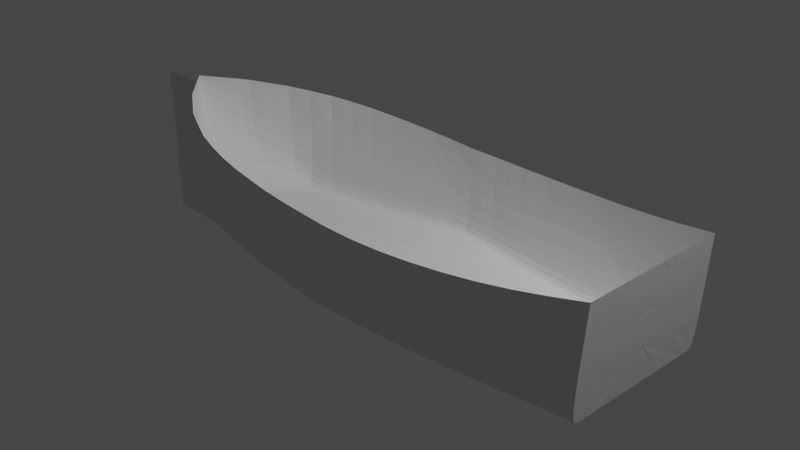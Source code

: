 # Source: smallBoat.blend  (saved by Blender 2.93.20; exported with 4.5.12 LTS)
import bpy
from mathutils import Matrix  # noqa: F401  (used for matrix-valued properties, if any)

bpy.ops.wm.read_factory_settings(use_empty=True)
scene = bpy.context.scene
scene.name = 'Scene'

# ---- collections
col_collection = bpy.data.collections.new('Collection'); scene.collection.children.link(col_collection)

# ---- world
world_world = bpy.data.worlds.new('World'); scene.world = world_world
world_world.use_nodes = True; world_world.node_tree.nodes.clear()
_N = world_world.node_tree.nodes; _L = world_world.node_tree.links
n0 = _N.new('ShaderNodeOutputWorld'); n0.name = 'World Output'; n0.location = (300, 300)
n1 = _N.new('ShaderNodeBackground'); n1.name = 'Background'; n1.location = (10, 300)
n1.inputs[0].default_value = (0.05088, 0.05088, 0.05088, 1.0)
_L.new(n1.outputs[0], n0.inputs[0])
n0.is_active_output = True
world_world.color = (0.05088, 0.05088, 0.05088)
world_world.use_sun_shadow = False
world_world.sun_shadow_jitter_overblur = 0.0

# ---- cameras
cam_camera = bpy.data.cameras.new('Camera')
cam_camera.clip_end = 100.0
cam_camera.ortho_scale = 7.314

# ---- lights
light_light = bpy.data.lights.new('Light', 'POINT')
light_light.transmission_factor = 0.0
light_light.energy = 1000.0
light_light.shadow_soft_size = 0.1
light_light.shadow_maximum_resolution = 0.006
light_light.use_absolute_resolution = True

# ---- meshes
me_nurbscurve_003 = bpy.data.meshes.new('NurbsCurve.003')
me_nurbscurve_003.from_pydata([(0.05145, 0.541, 2.959), (0.151, 0.541, 2.959), (0.2489, 0.541, 2.959), (0.3438, 0.541, 2.959), (0.4342, 0.541, 2.959), (0.5189, 0.541, 2.959), (0.5965, 0.541, 2.959), (0.6655, 0.541, 2.959), (0.7246, 0.541, 2.959), (0.7726, 0.5403, 2.959), (0.8098, 0.5314, 2.96), (0.8372, 0.5037, 2.962), (0.8558, 0.4465, 2.965), (0.8668, 0.3489, 2.971), (0.871, 0.2003, 2.981), (0.8696, -0.01024, 2.994), (0.8637, -0.2933, 3.013), (0.8542, -0.6598, 3.036), (0.06301, 0.579, -0.09366), (0.1958, 0.579, -0.09366), (0.3259, 0.579, -0.09366), (0.4517, 0.579, -0.09366), (0.5714, 0.579, -0.09366), (0.6832, 0.579, -0.09366), (0.7854, 0.5827, -0.09366), (0.8763, 0.5855, -0.09366), (0.954, 0.5872, -0.09366), (1.017, 0.5837, -0.09367), (1.066, 0.573, -0.09376), (1.096, 0.5508, -0.08677), (1.117, 0.5042, -0.08738), (1.135, 0.4248, -0.08841), (1.146, 0.2895, -0.08999), (1.151, 0.1182, -0.09223), (1.159, -0.1121, -0.09523), (1.159, -0.4102, -0.09912), (0.0, -0.2595, 3.01), (0.0, 0.1408, 2.985), (0.0, 0.541, 2.959), (0.0, 0.5458, 2.281), (0.0, 0.5506, 1.602), (0.0, 0.5554, 0.9239), (0.0, 0.5603, 0.2455), (0.0, 0.5666, -0.6551), (0.0, 0.5687, -0.9359), (0.0, 0.5726, -1.497), (0.0, 0.5768, -2.059), (0.0, 0.579, -2.561), (0.0, 0.5764, -2.672), (0.0, 0.5475, -2.778), (0.0, 0.4899, -2.873), (0.0, 0.4166, -2.956), (0.0, 0.3357, -3.032), (0.0, 0.2495, -3.101), (0.0, 0.1587, -3.165), (0.0, 0.06413, -3.223), (0.0, -0.03324, -3.275), (0.0, -0.1326, -3.324), (0.0, -0.2334, -3.37), (0.0, -0.3358, -3.413), (0.0, -0.4405, -3.449), (0.0, -0.549, -3.471), (0.0, -0.6598, -3.471), (0.0, -0.6575, -3.44), (0.0, -0.6498, -3.335), (0.0, -0.6329, -3.107), (0.0, -0.6056, -2.74), (0.0, -0.5708, -2.285), (0.0, -0.5319, -1.799), (0.0, -0.4924, -1.329), (0.0, -0.4566, -0.871), (0.0, -0.4289, -0.4071), (0.0, -0.4133, 0.0796), (0.0, -0.4107, 0.5819), (0.0, -0.4194, 1.075), (0.0, -0.4377, 1.534), (0.0, -0.4716, 1.969), (0.0, -0.5392, 2.446), (0.0, 0.579, -2.45), (0.3278, -0.6284, -3.118), (0.6642, -0.5854, -2.62), (0.8938, -0.5419, -2.094), (0.9755, -0.5202, -1.818), (1.039, -0.4987, -1.537), (1.116, -0.4594, -0.9679), (1.142, -0.4411, -0.6816), (1.172, -0.4055, 0.247), (1.168, -0.4049, 0.6005), (1.151, -0.4146, 0.9536), (1.122, -0.433, 1.305), (1.081, -0.4585, 1.656), (1.032, -0.492, 2.004), (0.976, -0.5374, 2.35), (0.9162, -0.5947, 2.694), (0.7593, -0.6598, 3.036), (0.6644, -0.6598, 3.036), (0.4746, -0.6598, 3.036), (0.2847, -0.6598, 3.036), (0.09491, -0.6598, 3.036), (0.0, -0.6598, 3.036), (0.0, 0.577, -0.09366), (0.1633, -0.6441, -3.294), (0.4674, -0.6115, -2.923), (0.2444, -0.6362, -3.205), (0.5333, -0.6028, -2.822), (0.08158, -0.6519, -3.382), (0.4037, -0.6203, -3.025), (0.5987, -0.5941, -2.721), (1.155, -0.4264, -0.3941), (0.7815, -0.5637, -2.358), (1.085, -0.4783, -1.254), (0.5695, -0.6598, 3.036), (0.3796, -0.6598, 3.036), (0.1898, -0.6598, 3.036), (0.0, -0.05937, 2.998), (0.0, 0.3409, 2.972), (0.0, -0.4596, 3.023), (0.859, -0.4765, 3.024), (0.0, 0.5434, 2.62), (0.0, 0.5482, 1.942), (0.0, 0.553, 1.263), (0.0, 0.5579, 0.5847), (0.0, 0.5707, -1.217), (0.0, 0.5746, -1.778), (0.0, 0.5782, -2.34), (0.0, 0.5647, -0.3744), (0.9168, -0.4022, 2.686), (0.9159, -0.2168, 2.678), (0.9093, 0.05033, 2.663), (0.9009, 0.2483, 2.652), (0.8892, 0.3874, 2.643), (0.8727, 0.478, 2.638), (0.85, 0.5305, 2.634), (0.8195, 0.5552, 2.632), (0.7797, 0.5625, 2.631), (0.7374, 0.5607, 2.631), (0.6772, 0.5592, 2.63), (0.607, 0.5576, 2.629), (0.5281, 0.5558, 2.628), (0.4419, 0.5538, 2.627), (0.3497, 0.5516, 2.625), (0.2531, 0.5494, 2.624), (0.1533, 0.5471, 2.622), (0.05186, 0.5447, 2.621), (0.9721, -0.3345, 2.345), (0.9659, -0.1458, 2.339), (0.9496, 0.1069, 2.326), (0.9335, 0.2933, 2.316), (0.9159, 0.4236, 2.309), (0.8948, 0.5077, 2.304), (0.8685, 0.5556, 2.301), (0.835, 0.5773, 2.298), (0.7925, 0.5829, 2.297), (0.7556, 0.5794, 2.297), (0.694, 0.5766, 2.296), (0.622, 0.5734, 2.294), (0.5411, 0.5699, 2.293), (0.4527, 0.5659, 2.291), (0.3583, 0.5618, 2.289), (0.2592, 0.5574, 2.286), (0.1568, 0.5529, 2.284), (0.05266, 0.5483, 2.282), (1.024, -0.277, 2.001), (1.014, -0.08348, 1.996), (0.9906, 0.1564, 1.985), (0.9692, 0.3327, 1.977), (0.9472, 0.455, 1.97), (0.9226, 0.5331, 1.966), (0.8932, 0.5767, 1.962), (0.8568, 0.5956, 1.96), (0.8114, 0.5996, 1.958), (0.7798, 0.5951, 1.959), (0.7162, 0.5913, 1.958), (0.6419, 0.5868, 1.956), (0.5584, 0.5818, 1.954), (0.4672, 0.5763, 1.952), (0.3696, 0.5705, 1.95), (0.2673, 0.5644, 1.947), (0.1615, 0.5581, 1.945), (0.05386, 0.5517, 1.943), (1.07, -0.2299, 1.654), (1.057, -0.03051, 1.651), (1.03, 0.1979, 1.642), (1.006, 0.3648, 1.634), (0.9813, 0.4798, 1.629), (0.9542, 0.5523, 1.625), (0.9223, 0.592, 1.622), (0.8832, 0.6083, 1.62), (0.8347, 0.6109, 1.618), (0.8082, 0.6061, 1.619), (0.7423, 0.6016, 1.618), (0.6653, 0.5963, 1.616), (0.5788, 0.5904, 1.614), (0.4842, 0.5839, 1.612), (0.383, 0.577, 1.61), (0.2768, 0.5697, 1.608), (0.1671, 0.5623, 1.606), (0.05535, 0.5547, 1.603), (1.108, -0.1903, 1.305), (1.093, 0.01551, 1.304), (1.066, 0.2328, 1.297), (1.041, 0.3906, 1.291), (1.015, 0.4984, 1.287), (0.9866, 0.5656, 1.283), (0.9527, 0.6014, 1.281), (0.9111, 0.6153, 1.279), (0.8595, 0.6167, 1.277), (0.8383, 0.6122, 1.278), (0.7699, 0.6074, 1.277), (0.6901, 0.6018, 1.276), (0.6003, 0.5954, 1.274), (0.5022, 0.5885, 1.272), (0.3972, 0.5811, 1.27), (0.287, 0.5734, 1.268), (0.173, 0.5654, 1.266), (0.05695, 0.5573, 1.264), (1.138, -0.1577, 0.9546), (1.123, 0.05455, 0.9541), (1.097, 0.2606, 0.949), (1.073, 0.4093, 0.9449), (1.048, 0.51, 0.9417), (1.018, 0.5718, 0.9392), (0.983, 0.604, 0.9372), (0.9392, 0.6156, 0.9356), (0.8845, 0.616, 0.9342), (0.8685, 0.6124, 0.9357), (0.7977, 0.6077, 0.9347), (0.715, 0.6023, 0.9336), (0.622, 0.5962, 0.9324), (0.5203, 0.5896, 0.931), (0.4115, 0.5825, 0.9295), (0.2972, 0.575, 0.9279), (0.179, 0.5673, 0.9263), (0.05855, 0.5595, 0.9246), (1.156, -0.134, 0.6019), (1.143, 0.0845, 0.602), (1.123, 0.2791, 0.5987), (1.101, 0.4187, 0.596), (1.077, 0.5122, 0.5939), (1.048, 0.5688, 0.5923), (1.012, 0.5975, 0.591), (0.9664, 0.6072, 0.59), (0.9088, 0.6072, 0.5891), (0.8981, 0.6046, 0.5904), (0.8249, 0.6008, 0.5899), (0.7394, 0.5963, 0.5894), (0.6432, 0.5913, 0.5888), (0.538, 0.5859, 0.5881), (0.4254, 0.58, 0.5874), (0.3071, 0.5739, 0.5866), (0.1848, 0.5676, 0.5858), (0.06011, 0.5611, 0.585), (1.165, -0.1208, 0.2485), (1.156, 0.1037, 0.2492), (1.143, 0.2868, 0.248), (1.126, 0.4171, 0.247), (1.105, 0.5036, 0.2462), (1.077, 0.5551, 0.2455), (1.04, 0.5805, 0.245), (0.9925, 0.5888, 0.2446), (0.932, 0.5888, 0.2444), (0.9267, 0.5876, 0.2451), (0.8512, 0.5853, 0.2452), (0.7629, 0.5827, 0.2452), (0.6636, 0.5798, 0.2453), (0.5551, 0.5766, 0.2453), (0.4389, 0.5732, 0.2453), (0.3167, 0.5696, 0.2454), (0.1904, 0.5659, 0.2454), (0.0616, 0.5622, 0.2455), (0.09014, -0.6405, 3.035), (0.1803, -0.6213, 3.034), (0.2704, -0.6021, 3.032), (0.3605, -0.5828, 3.031), (0.4507, -0.5636, 3.03), (0.5885, -0.5342, 3.028), (0.6787, -0.515, 3.027), (0.7688, -0.4958, 3.026), (0.0853, -0.6236, 3.034), (0.1706, -0.5874, 3.031), (0.2559, -0.5512, 3.029), (0.3412, -0.515, 3.027), (0.4265, -0.4788, 3.024), (0.6078, -0.4019, 3.019), (0.6931, -0.3657, 3.017), (0.7784, -0.3295, 3.015), (0.08052, -0.418, 3.021), (0.161, -0.3764, 3.018), (0.2416, -0.3348, 3.015), (0.3221, -0.2932, 3.013), (0.4026, -0.2516, 3.01), (0.6281, -0.1351, 3.002), (0.7086, -0.09346, 3.0), (0.7891, -0.05185, 2.997), (0.07527, -0.4026, 3.02), (0.1505, -0.3456, 3.016), (0.2258, -0.2885, 3.012), (0.3011, -0.2315, 3.009), (0.3764, -0.1745, 3.005), (0.6452, 0.02918, 2.992), (0.7205, 0.0862, 2.988), (0.7957, 0.1432, 2.985), (0.06955, -0.2107, 3.007), (0.1391, -0.1619, 3.004), (0.2087, -0.113, 3.001), (0.2782, -0.06421, 2.998), (0.3478, -0.01538, 2.995), (0.6581, 0.2024, 2.981), (0.7276, 0.2513, 2.978), (0.7972, 0.3001, 2.975), (0.0634, -0.2072, 3.007), (0.1268, -0.1549, 3.004), (0.1902, -0.1026, 3.0), (0.2536, -0.05032, 2.997), (0.317, 0.001976, 2.994), (0.6657, 0.2896, 2.975), (0.729, 0.3419, 2.972), (0.7924, 0.3942, 2.969), (0.05685, -0.2077, 3.007), (0.1137, -0.1559, 3.004), (0.1705, -0.104, 3.0), (0.2274, -0.0522, 2.997), (0.2842, -0.0003786, 2.994), (0.6667, 0.3483, 2.971), (0.7235, 0.4001, 2.968), (0.7804, 0.4519, 2.965), (0.04999, -0.2107, 3.007), (0.09998, -0.1619, 3.004), (0.15, -0.113, 3.001), (0.2, -0.06422, 2.998), (0.2499, -0.01539, 2.995), (0.6599, 0.3849, 2.969), (0.7098, 0.4338, 2.966), (0.7598, 0.4826, 2.963), (0.04292, -0.2151, 3.008), (0.08585, -0.1706, 3.005), (0.1288, -0.1262, 3.002), (0.1717, -0.08178, 2.999), (0.2146, -0.03735, 2.996), (0.6439, 0.407, 2.968), (0.6868, 0.4514, 2.965), (0.7297, 0.4958, 2.962), (0.03578, -0.02972, 2.996), (0.07157, -7.655e-05, 2.994), (0.1074, 0.02957, 2.992), (0.1431, 0.05922, 2.99), (0.1789, 0.08887, 2.988), (0.6173, 0.4521, 2.965), (0.6531, 0.4817, 2.963), (0.6889, 0.5114, 2.961), (0.02876, 0.158, 2.984), (0.05751, 0.1753, 2.983), (0.08627, 0.1926, 2.981), (0.115, 0.2099, 2.98), (0.1438, 0.2272, 2.979), (0.5792, 0.4891, 2.962), (0.608, 0.5064, 2.961), (0.6368, 0.5237, 2.96), (0.02209, 0.1556, 2.984), (0.04418, 0.1704, 2.983), (0.06628, 0.1852, 2.982), (0.08837, 0.2001, 2.981), (0.1105, 0.2149, 2.98), (0.5302, 0.4965, 2.962), (0.5523, 0.5114, 2.961), (0.5744, 0.5262, 2.96), (0.01602, 0.1531, 2.984), (0.03203, 0.1655, 2.983), (0.04805, 0.1778, 2.982), (0.06407, 0.1902, 2.982), (0.08008, 0.2025, 2.981), (0.4709, 0.5039, 2.962), (0.4869, 0.5163, 2.961), (0.5029, 0.5287, 2.96), (0.01072, 0.1506, 2.984), (0.02144, 0.1605, 2.983), (0.03217, 0.1704, 2.983), (0.04289, 0.1803, 2.982), (0.05361, 0.1902, 2.982), (0.4021, 0.5114, 2.961), (0.4128, 0.5212, 2.96), (0.4235, 0.5311, 2.96), (0.006366, 0.1482, 2.984), (0.01273, 0.1556, 2.984), (0.0191, 0.163, 2.983), (0.02546, 0.1704, 2.983), (0.03183, 0.1778, 2.982), (0.3247, 0.5188, 2.961), (0.331, 0.5262, 2.96), (0.3374, 0.5336, 2.96), (0.003073, 0.1457, 2.984), (0.006146, 0.1506, 2.984), (0.009218, 0.1556, 2.984), (0.01229, 0.1605, 2.983), (0.01536, 0.1655, 2.983), (0.2397, 0.5262, 2.96), (0.2427, 0.5311, 2.96), (0.2458, 0.5361, 2.959), (0.0009321, 0.1432, 2.985), (0.001864, 0.1457, 2.984), (0.002796, 0.1482, 2.984), (0.003728, 0.1506, 2.984), (0.00466, 0.1531, 2.984), (0.1482, 0.5336, 2.96), (0.1491, 0.5361, 2.959), (0.1501, 0.5385, 2.959), (1.143, -0.1198, -0.384), (1.132, 0.1171, -0.3762), (1.12, 0.2932, -0.3705), (1.105, 0.43, -0.3665), (1.087, 0.5057, -0.3645), (1.061, 0.5524, -0.3632), (1.025, 0.5784, -0.3624), (0.9768, 0.587, -0.3625), (0.9163, 0.5872, -0.3631), (0.8419, 0.5856, -0.3639), (0.7547, 0.5835, -0.365), (0.6564, 0.5827, -0.3662), (0.5487, 0.58, -0.3676), (0.4334, 0.577, -0.3691), (0.3123, 0.5739, -0.3706), (0.1872, 0.5708, -0.3722), (0.06276, 0.5687, -0.3733), (1.122, -0.1238, -0.6674), (1.104, 0.1213, -0.6564), (1.087, 0.3033, -0.6483), (1.069, 0.4426, -0.6427), (1.052, 0.5153, -0.6403), (1.027, 0.5627, -0.6384), (0.9901, 0.5926, -0.6371), (0.9437, 0.6031, -0.6371), (0.8854, 0.6035, -0.6379), (0.8138, 0.6009, -0.6392), (0.7296, 0.5974, -0.6408), (0.6345, 0.5949, -0.6427), (0.5301, 0.5903, -0.6448), (0.4184, 0.5855, -0.647), (0.3011, 0.5804, -0.6494), (0.18, 0.5752, -0.6518), (0.063, 0.5722, -0.6533), (1.09, -0.1321, -0.9519), (1.068, 0.1205, -0.9396), (1.048, 0.3082, -0.9305), (1.028, 0.4498, -0.9242), (1.012, 0.5193, -0.9218), (0.9887, 0.5673, -0.9197), (0.9524, 0.6012, -0.9179), (0.9076, 0.6139, -0.9175), (0.8518, 0.6148, -0.9182), (0.7833, 0.6116, -0.9195), (0.7024, 0.6072, -0.9212), (0.6107, 0.6034, -0.9231), (0.51, 0.5977, -0.9253), (0.4021, 0.5916, -0.9276), (0.2889, 0.5851, -0.9301), (0.1722, 0.5787, -0.9326), (0.06309, 0.5752, -0.9338), (1.055, -0.1414, -1.236), (1.031, 0.1188, -1.223), (1.008, 0.312, -1.213), (0.9871, 0.4558, -1.206), (0.9716, 0.522, -1.204), (0.9501, 0.5706, -1.201), (0.9148, 0.6086, -1.199), (0.8718, 0.6234, -1.198), (0.8185, 0.6249, -1.199), (0.7531, 0.6212, -1.2), (0.6753, 0.6161, -1.202), (0.5871, 0.6111, -1.204), (0.49, 0.6044, -1.206), (0.3859, 0.5971, -1.208), (0.2768, 0.5896, -1.211), (0.1645, 0.5819, -1.213), (0.06322, 0.5781, -1.214), (1.009, -0.1537, -1.52), (0.9838, 0.1128, -1.507), (0.9617, 0.3105, -1.498), (0.9407, 0.4559, -1.491), (0.9267, 0.5186, -1.489), (0.9075, 0.5676, -1.487), (0.8739, 0.6096, -1.485), (0.8331, 0.6267, -1.484), (0.7826, 0.6291, -1.484), (0.7204, 0.6253, -1.485), (0.6462, 0.62, -1.486), (0.5616, 0.6145, -1.488), (0.4684, 0.6075, -1.489), (0.3685, 0.5999, -1.491), (0.2639, 0.592, -1.493), (0.1563, 0.584, -1.495), (0.06314, 0.5802, -1.495), (0.9497, -0.1689, -1.803), (0.9282, 0.1024, -1.791), (0.9088, 0.3038, -1.783), (0.8898, 0.4501, -1.777), (0.8777, 0.5092, -1.775), (0.8614, 0.5583, -1.773), (0.8304, 0.6041, -1.771), (0.7923, 0.6237, -1.77), (0.7448, 0.6272, -1.77), (0.6861, 0.6238, -1.77), (0.6155, 0.6188, -1.771), (0.5348, 0.6136, -1.772), (0.4457, 0.6069, -1.773), (0.3503, 0.5998, -1.774), (0.2503, 0.5925, -1.775), (0.1477, 0.585, -1.777), (0.06287, 0.5816, -1.777), (0.8776, -0.1866, -2.084), (0.8636, 0.08776, -2.077), (0.8498, 0.2915, -2.071), (0.835, 0.438, -2.068), (0.8253, 0.4932, -2.067), (0.8125, 0.5421, -2.065), (0.785, 0.5916, -2.063), (0.7501, 0.6136, -2.062), (0.706, 0.6186, -2.061), (0.6507, 0.6161, -2.061), (0.5838, 0.6121, -2.061), (0.5071, 0.6078, -2.061), (0.4224, 0.6025, -2.06), (0.3315, 0.5968, -2.06), (0.2364, 0.5909, -2.06), (0.1389, 0.5849, -2.06), (0.0624, 0.5825, -2.059), (0.7829, -0.2085, -2.355), (0.7825, 0.06591, -2.353), (0.779, 0.2698, -2.351), (0.7715, 0.415, -2.35), (0.7648, 0.4661, -2.35), (0.7565, 0.5142, -2.35), (0.7341, 0.5669, -2.349), (0.7034, 0.5915, -2.348), (0.6629, 0.5983, -2.347), (0.6114, 0.5975, -2.347), (0.5487, 0.5956, -2.346), (0.4765, 0.5935, -2.345), (0.3965, 0.5908, -2.344), (0.3108, 0.588, -2.343), (0.2211, 0.5851, -2.342), (0.1294, 0.5822, -2.341), (0.06135, 0.5812, -2.34), (0.02726, 0.58, -2.401), (0.0409, 0.5805, -2.377), (0.01363, 0.5795, -2.426), (0.04771, 0.5807, -2.364), (0.02045, 0.5797, -2.413), (0.03408, 0.5802, -2.389), (0.006816, 0.5792, -2.438), (0.05453, 0.581, -2.352), (0.0, 0.2041, -3.133), (0.6673, -0.2773, -2.611), (0.6004, -0.308, -2.713), (0.5337, -0.3386, -2.816), (0.4664, -0.3692, -2.918), (0.4064, -0.3976, -3.015), (0.3297, -0.428, -3.11), (0.2459, -0.4582, -3.199), (0.1643, -0.4885, -3.29), (0.08207, -0.5187, -3.38), (0.6672, -0.03089, -2.597), (0.599, -0.07687, -2.7), (0.5309, -0.1228, -2.802), (0.4623, -0.1688, -2.904), (0.4059, -0.2081, -2.993), (0.3288, -0.2544, -3.087), (0.2454, -0.301, -3.177), (0.1639, -0.3475, -3.268), (0.08189, -0.394, -3.358), (0.6643, 0.1587, -2.582), (0.595, 0.103, -2.682), (0.5258, 0.04739, -2.783), (0.4562, -0.008312, -2.883), (0.4035, -0.05198, -2.963), (0.3264, -0.1084, -3.057), (0.2437, -0.1653, -3.145), (0.1628, -0.2221, -3.234), (0.08133, -0.279, -3.323), (0.6582, 0.3007, -2.566), (0.5883, 0.2403, -2.663), (0.5183, 0.1799, -2.761), (0.4481, 0.1195, -2.859), (0.3995, 0.07627, -2.931), (0.3227, 0.01483, -3.022), (0.2411, -0.04738, -3.108), (0.161, -0.1094, -3.196), (0.08044, -0.1714, -3.283), (0.6531, 0.3652, -2.549), (0.5824, 0.3087, -2.644), (0.5118, 0.2523, -2.739), (0.4408, 0.1958, -2.833), (0.3961, 0.1591, -2.897), (0.3196, 0.1014, -2.985), (0.2389, 0.0427, -3.069), (0.1595, -0.01568, -3.155), (0.07969, -0.07415, -3.239), (0.6464, 0.4272, -2.533), (0.5752, 0.375, -2.624), (0.504, 0.3228, -2.715), (0.4325, 0.2705, -2.806), (0.3918, 0.2401, -2.862), (0.3157, 0.1862, -2.947), (0.2361, 0.1311, -3.028), (0.1576, 0.07641, -3.111), (0.07875, 0.02157, -3.193), (0.6271, 0.4938, -2.516), (0.5566, 0.4456, -2.603), (0.4862, 0.3973, -2.69), (0.4156, 0.349, -2.777), (0.3793, 0.3241, -2.825), (0.3052, 0.2733, -2.907), (0.2284, 0.2207, -2.985), (0.1524, 0.1686, -3.064), (0.07616, 0.1163, -3.143), (0.5998, 0.5357, -2.497), (0.5309, 0.494, -2.579), (0.4621, 0.4523, -2.662), (0.3932, 0.4104, -2.744), (0.3615, 0.3919, -2.784), (0.2903, 0.3468, -2.862), (0.2174, 0.2993, -2.937), (0.145, 0.2526, -3.013), (0.07249, 0.2056, -3.089), (0.5658, 0.5515, -2.483), (0.4998, 0.513, -2.563), (0.4337, 0.4747, -2.643), (0.3677, 0.4361, -2.723), (0.3409, 0.4215, -2.757), (0.2734, 0.3796, -2.834), (0.2048, 0.3352, -2.908), (0.1366, 0.2917, -2.983), (0.06829, 0.2479, -3.058), (0.5241, 0.5581, -2.47), (0.4622, 0.5237, -2.548), (0.4004, 0.4893, -2.626), (0.3386, 0.4548, -2.703), (0.3169, 0.4437, -2.732), (0.254, 0.4063, -2.807), (0.1903, 0.3667, -2.88), (0.1269, 0.3277, -2.954), (0.06346, 0.2886, -3.028), (0.4727, 0.5683, -2.452), (0.4164, 0.5424, -2.524), (0.3602, 0.5164, -2.595), (0.3038, 0.4904, -2.666), (0.2872, 0.4835, -2.688), (0.2301, 0.4551, -2.758), (0.1725, 0.4249, -2.826), (0.115, 0.3953, -2.895), (0.05749, 0.3655, -2.963), (0.4126, 0.5767, -2.435), (0.3631, 0.5589, -2.499), (0.3135, 0.5411, -2.563), (0.264, 0.5232, -2.627), (0.2519, 0.5195, -2.643), (0.2018, 0.4998, -2.706), (0.1512, 0.4788, -2.769), (0.1008, 0.4581, -2.831), (0.05042, 0.4374, -2.894), (0.3451, 0.583, -2.417), (0.3033, 0.5728, -2.473), (0.2615, 0.5625, -2.529), (0.2196, 0.5523, -2.586), (0.2116, 0.5509, -2.597), (0.1694, 0.5393, -2.652), (0.127, 0.5267, -2.707), (0.08469, 0.5145, -2.763), (0.04234, 0.5022, -2.818), (0.2716, 0.5865, -2.4), (0.2384, 0.5824, -2.447), (0.2052, 0.5784, -2.493), (0.172, 0.5743, -2.54), (0.1672, 0.5741, -2.547), (0.1338, 0.5692, -2.593), (0.1003, 0.5636, -2.639), (0.0669, 0.5583, -2.686), (0.03345, 0.5529, -2.732), (0.1941, 0.5859, -2.383), (0.1702, 0.5851, -2.419), (0.1462, 0.5843, -2.454), (0.1223, 0.5835, -2.49), (0.12, 0.5836, -2.494), (0.09599, 0.5824, -2.529), (0.07199, 0.5808, -2.565), (0.04799, 0.5794, -2.601), (0.024, 0.5779, -2.636), (0.1143, 0.5824, -2.367), (0.1001, 0.5821, -2.391), (0.08587, 0.5818, -2.415), (0.07167, 0.5815, -2.439), (0.07099, 0.5815, -2.44), (0.05679, 0.5811, -2.464), (0.0426, 0.5806, -2.489), (0.0284, 0.58, -2.513), (0.0142, 0.5795, -2.537)], [(63, 64), (64, 65), (65, 66), (66, 67), (67, 68), (68, 69), (69, 70), (70, 71), (71, 72), (72, 73), (73, 74), (74, 75), (75, 76), (76, 77), (62, 63), (77, 99)], [(117, 126, 93, 17), (126, 144, 92, 93), (144, 162, 91, 92), (162, 180, 90, 91), (180, 198, 89, 90), (198, 216, 88, 89), (216, 234, 87, 88), (234, 252, 86, 87), (252, 34, 35, 86), (16, 127, 126, 117), (127, 145, 144, 126), (145, 163, 162, 144), (163, 181, 180, 162), (181, 199, 198, 180), (199, 217, 216, 198), (217, 235, 234, 216), (235, 253, 252, 234), (253, 33, 34, 252), (15, 128, 127, 16), (128, 146, 145, 127), (146, 164, 163, 145), (164, 182, 181, 163), (182, 200, 199, 181), (200, 218, 217, 199), (218, 236, 235, 217), (236, 254, 253, 235), (254, 32, 33, 253), (14, 129, 128, 15), (129, 147, 146, 128), (147, 165, 164, 146), (165, 183, 182, 164), (183, 201, 200, 182), (201, 219, 218, 200), (219, 237, 236, 218), (237, 255, 254, 236), (255, 31, 32, 254), (13, 130, 129, 14), (130, 148, 147, 129), (148, 166, 165, 147), (166, 184, 183, 165), (184, 202, 201, 183), (202, 220, 219, 201), (220, 238, 237, 219), (238, 256, 255, 237), (256, 30, 31, 255), (12, 131, 130, 13), (131, 149, 148, 130), (149, 167, 166, 148), (167, 185, 184, 166), (185, 203, 202, 184), (203, 221, 220, 202), (221, 239, 238, 220), (239, 257, 256, 238), (257, 29, 30, 256), (11, 132, 131, 12), (132, 150, 149, 131), (150, 168, 167, 149), (168, 186, 185, 167), (186, 204, 203, 185), (204, 222, 221, 203), (222, 240, 239, 221), (240, 258, 257, 239), (258, 28, 29, 257), (10, 133, 132, 11), (133, 151, 150, 132), (151, 169, 168, 150), (169, 187, 186, 168), (187, 205, 204, 186), (205, 223, 222, 204), (223, 241, 240, 222), (241, 259, 258, 240), (259, 27, 28, 258), (9, 134, 133, 10), (134, 152, 151, 133), (152, 170, 169, 151), (170, 188, 187, 169), (188, 206, 205, 187), (206, 224, 223, 205), (224, 242, 241, 223), (242, 260, 259, 241), (260, 26, 27, 259), (8, 135, 134, 9), (135, 153, 152, 134), (153, 171, 170, 152), (171, 189, 188, 170), (189, 207, 206, 188), (207, 225, 224, 206), (225, 243, 242, 224), (243, 261, 260, 242), (261, 26, 260), (7, 136, 135, 8), (136, 154, 153, 135), (154, 172, 171, 153), (172, 190, 189, 171), (190, 208, 207, 189), (208, 226, 225, 207), (226, 244, 243, 225), (244, 262, 261, 243), (262, 25, 26, 261), (6, 137, 136, 7), (137, 155, 154, 136), (155, 173, 172, 154), (173, 191, 190, 172), (191, 209, 208, 190), (209, 227, 226, 208), (227, 245, 244, 226), (245, 263, 262, 244), (263, 24, 25, 262), (5, 138, 137, 6), (138, 156, 155, 137), (156, 174, 173, 155), (174, 192, 191, 173), (192, 210, 209, 191), (210, 228, 227, 209), (228, 246, 245, 227), (246, 264, 263, 245), (264, 23, 24, 263), (4, 139, 138, 5), (139, 157, 156, 138), (157, 175, 174, 156), (175, 193, 192, 174), (193, 211, 210, 192), (211, 229, 228, 210), (229, 247, 246, 228), (247, 265, 264, 246), (265, 22, 23, 264), (3, 140, 139, 4), (140, 158, 157, 139), (158, 176, 175, 157), (176, 194, 193, 175), (194, 212, 211, 193), (212, 230, 229, 211), (230, 248, 247, 229), (248, 266, 265, 247), (266, 21, 22, 265), (2, 141, 140, 3), (141, 159, 158, 140), (159, 177, 176, 158), (177, 195, 194, 176), (195, 213, 212, 194), (213, 231, 230, 212), (231, 249, 248, 230), (249, 267, 266, 248), (267, 20, 21, 266), (1, 142, 141, 2), (142, 160, 159, 141), (160, 178, 177, 159), (178, 196, 195, 177), (196, 214, 213, 195), (214, 232, 231, 213), (232, 250, 249, 231), (250, 268, 267, 249), (268, 19, 20, 267), (0, 143, 142, 1), (143, 161, 160, 142), (161, 179, 178, 160), (179, 197, 196, 178), (197, 215, 214, 196), (215, 233, 232, 214), (233, 251, 250, 232), (251, 269, 268, 250), (269, 18, 19, 268), (38, 118, 143, 0), (118, 39, 161, 143), (39, 119, 179, 161), (119, 40, 197, 179), (40, 120, 215, 197), (120, 41, 233, 215), (41, 121, 251, 233), (121, 42, 269, 251), (42, 100, 18, 269), (99, 270, 98), (99, 278, 270), (99, 116, 286, 278), (116, 294, 286), (116, 36, 302, 294), (36, 310, 302), (36, 318, 310), (36, 326, 318), (36, 334, 326), (36, 114, 342, 334), (114, 37, 350, 342), (37, 358, 350), (37, 366, 358), (37, 374, 366), (37, 382, 374), (37, 390, 382), (37, 398, 390), (37, 115, 398), (98, 270, 271, 113), (270, 278, 279, 271), (278, 286, 287, 279), (286, 294, 295, 287), (294, 302, 303, 295), (302, 310, 311, 303), (310, 318, 319, 311), (318, 326, 327, 319), (326, 334, 335, 327), (334, 342, 343, 335), (342, 350, 351, 343), (350, 358, 359, 351), (358, 366, 367, 359), (366, 374, 375, 367), (374, 382, 383, 375), (382, 390, 391, 383), (390, 398, 399, 391), (398, 115, 399), (113, 271, 272, 97), (271, 279, 280, 272), (279, 287, 288, 280), (287, 295, 296, 288), (295, 303, 304, 296), (303, 311, 312, 304), (311, 319, 320, 312), (319, 327, 328, 320), (327, 335, 336, 328), (335, 343, 344, 336), (343, 351, 352, 344), (351, 359, 360, 352), (359, 367, 368, 360), (367, 375, 376, 368), (375, 383, 384, 376), (383, 391, 392, 384), (391, 399, 400, 392), (399, 115, 400), (97, 272, 273, 112), (272, 280, 281, 273), (280, 288, 289, 281), (288, 296, 297, 289), (296, 304, 305, 297), (304, 312, 313, 305), (312, 320, 321, 313), (320, 328, 329, 321), (328, 336, 337, 329), (336, 344, 345, 337), (344, 352, 353, 345), (352, 360, 361, 353), (360, 368, 369, 361), (368, 376, 377, 369), (376, 384, 385, 377), (384, 392, 393, 385), (392, 400, 401, 393), (400, 115, 401), (112, 273, 274, 96), (273, 281, 282, 274), (281, 289, 290, 282), (289, 297, 298, 290), (297, 305, 306, 298), (305, 313, 314, 306), (313, 321, 322, 314), (321, 329, 330, 322), (329, 337, 338, 330), (337, 345, 346, 338), (345, 353, 354, 346), (353, 361, 362, 354), (361, 369, 370, 362), (369, 377, 378, 370), (377, 385, 386, 378), (385, 393, 394, 386), (393, 401, 402, 394), (401, 115, 402), (96, 274, 275, 111), (274, 282, 283, 275), (282, 290, 291, 283), (290, 298, 299, 291), (298, 306, 307, 299), (306, 314, 315, 307), (314, 322, 323, 315), (322, 330, 331, 323), (330, 338, 339, 331), (338, 346, 347, 339), (346, 354, 355, 347), (354, 362, 363, 355), (362, 370, 371, 363), (370, 378, 379, 371), (378, 386, 387, 379), (386, 394, 395, 387), (394, 402, 403, 395), (402, 115, 0, 403), (111, 275, 276, 95), (275, 283, 284, 276), (283, 291, 292, 284), (291, 299, 300, 292), (299, 307, 308, 300), (307, 315, 316, 308), (315, 323, 324, 316), (323, 331, 332, 324), (331, 339, 340, 332), (339, 347, 348, 340), (347, 355, 356, 348), (355, 363, 364, 356), (363, 371, 372, 364), (371, 379, 380, 372), (379, 387, 388, 380), (387, 395, 396, 388), (395, 403, 404, 396), (403, 0, 404), (95, 276, 277, 94), (276, 284, 285, 277), (284, 292, 293, 285), (292, 300, 301, 293), (300, 308, 309, 301), (308, 316, 317, 309), (316, 324, 325, 317), (324, 332, 333, 325), (332, 340, 341, 333), (340, 348, 349, 341), (348, 356, 357, 349), (356, 364, 365, 357), (364, 372, 373, 365), (372, 380, 381, 373), (380, 388, 389, 381), (388, 396, 397, 389), (396, 404, 405, 397), (404, 0, 405), (94, 277, 117, 17), (277, 285, 16, 117), (285, 293, 15, 16), (293, 301, 14, 15), (301, 309, 13, 14), (309, 317, 12, 13), (317, 325, 11, 12), (325, 333, 10, 11), (333, 341, 9, 10), (341, 349, 8, 9), (349, 357, 7, 8), (357, 365, 6, 7), (365, 373, 5, 6), (373, 381, 4, 5), (381, 389, 3, 4), (389, 397, 2, 3), (397, 405, 1, 2), (405, 0, 1), (115, 38, 0), (34, 406, 108, 35), (406, 423, 85, 108), (423, 440, 84, 85), (440, 457, 110, 84), (457, 474, 83, 110), (474, 491, 82, 83), (491, 508, 81, 82), (508, 525, 109, 81), (33, 407, 406, 34), (407, 424, 423, 406), (424, 441, 440, 423), (441, 458, 457, 440), (458, 475, 474, 457), (475, 492, 491, 474), (492, 509, 508, 491), (509, 526, 525, 508), (32, 408, 407, 33), (408, 425, 424, 407), (425, 442, 441, 424), (442, 459, 458, 441), (459, 476, 475, 458), (476, 493, 492, 475), (493, 510, 509, 492), (510, 527, 526, 509), (31, 409, 408, 32), (409, 426, 425, 408), (426, 443, 442, 425), (443, 460, 459, 442), (460, 477, 476, 459), (477, 494, 493, 476), (494, 511, 510, 493), (511, 528, 527, 510), (30, 410, 409, 31), (410, 427, 426, 409), (427, 444, 443, 426), (444, 461, 460, 443), (461, 478, 477, 460), (478, 495, 494, 477), (495, 512, 511, 494), (512, 529, 528, 511), (29, 411, 410, 30), (411, 428, 427, 410), (428, 445, 444, 427), (445, 462, 461, 444), (462, 479, 478, 461), (479, 496, 495, 478), (496, 513, 512, 495), (513, 530, 529, 512), (28, 412, 411, 29), (412, 429, 428, 411), (429, 446, 445, 428), (446, 463, 462, 445), (463, 480, 479, 462), (480, 497, 496, 479), (497, 514, 513, 496), (514, 531, 530, 513), (27, 413, 412, 28), (413, 430, 429, 412), (430, 447, 446, 429), (447, 464, 463, 446), (464, 481, 480, 463), (481, 498, 497, 480), (498, 515, 514, 497), (515, 532, 531, 514), (26, 414, 413, 27), (414, 431, 430, 413), (431, 448, 447, 430), (448, 465, 464, 447), (465, 482, 481, 464), (482, 499, 498, 481), (499, 516, 515, 498), (516, 533, 532, 515), (25, 415, 414, 26), (415, 432, 431, 414), (432, 449, 448, 431), (449, 466, 465, 448), (466, 483, 482, 465), (483, 500, 499, 482), (500, 517, 516, 499), (517, 534, 533, 516), (24, 416, 415, 25), (416, 433, 432, 415), (433, 450, 449, 432), (450, 467, 466, 449), (467, 484, 483, 466), (484, 501, 500, 483), (501, 518, 517, 500), (518, 535, 534, 517), (23, 417, 416, 24), (417, 434, 433, 416), (434, 451, 450, 433), (451, 468, 467, 450), (468, 485, 484, 467), (485, 502, 501, 484), (502, 519, 518, 501), (519, 536, 535, 518), (22, 418, 417, 23), (418, 435, 434, 417), (435, 452, 451, 434), (452, 469, 468, 451), (469, 486, 485, 468), (486, 503, 502, 485), (503, 520, 519, 502), (520, 537, 536, 519), (21, 419, 418, 22), (419, 436, 435, 418), (436, 453, 452, 435), (453, 470, 469, 452), (470, 487, 486, 469), (487, 504, 503, 486), (504, 521, 520, 503), (521, 538, 537, 520), (20, 420, 419, 21), (420, 437, 436, 419), (437, 454, 453, 436), (454, 471, 470, 453), (471, 488, 487, 470), (488, 505, 504, 487), (505, 522, 521, 504), (522, 539, 538, 521), (19, 421, 420, 20), (421, 438, 437, 420), (438, 455, 454, 437), (455, 472, 471, 454), (472, 489, 488, 471), (489, 506, 505, 488), (506, 523, 522, 505), (523, 540, 539, 522), (18, 422, 421, 19), (422, 439, 438, 421), (439, 456, 455, 438), (456, 473, 472, 455), (473, 490, 489, 472), (490, 507, 506, 489), (507, 524, 523, 506), (524, 541, 540, 523), (100, 125, 422, 18), (125, 43, 439, 422), (43, 44, 456, 439), (44, 122, 473, 456), (122, 45, 490, 473), (45, 123, 507, 490), (123, 46, 524, 507), (46, 124, 541, 524), (109, 525, 551, 80), (525, 526, 560, 551), (526, 527, 569, 560), (527, 528, 578, 569), (528, 529, 587, 578), (529, 530, 596, 587), (530, 531, 605, 596), (531, 532, 614, 605), (532, 533, 623, 614), (533, 534, 632, 623), (534, 535, 641, 632), (535, 536, 650, 641), (536, 537, 659, 650), (537, 538, 668, 659), (538, 539, 677, 668), (539, 540, 686, 677), (540, 541, 549, 686), (80, 551, 552, 107), (551, 560, 561, 552), (560, 569, 570, 561), (569, 578, 579, 570), (578, 587, 588, 579), (587, 596, 597, 588), (596, 605, 606, 597), (605, 614, 615, 606), (614, 623, 624, 615), (623, 632, 633, 624), (632, 641, 642, 633), (641, 650, 651, 642), (650, 659, 660, 651), (659, 668, 669, 660), (668, 677, 678, 669), (677, 686, 687, 678), (686, 549, 545, 687), (107, 552, 553, 104), (552, 561, 562, 553), (561, 570, 571, 562), (570, 579, 580, 571), (579, 588, 589, 580), (588, 597, 598, 589), (597, 606, 607, 598), (606, 615, 616, 607), (615, 624, 625, 616), (624, 633, 634, 625), (633, 642, 643, 634), (642, 651, 652, 643), (651, 660, 661, 652), (660, 669, 670, 661), (669, 678, 679, 670), (678, 687, 688, 679), (687, 545, 543, 688), (104, 553, 554, 102), (553, 562, 563, 554), (562, 571, 572, 563), (571, 580, 581, 572), (580, 589, 590, 581), (589, 598, 599, 590), (598, 607, 608, 599), (607, 616, 617, 608), (616, 625, 626, 617), (625, 634, 635, 626), (634, 643, 644, 635), (643, 652, 653, 644), (652, 661, 662, 653), (661, 670, 671, 662), (670, 679, 680, 671), (679, 688, 689, 680), (688, 543, 547, 689), (102, 554, 555, 106), (554, 563, 564, 555), (563, 572, 573, 564), (572, 581, 582, 573), (581, 590, 591, 582), (590, 599, 600, 591), (599, 608, 609, 600), (608, 617, 618, 609), (617, 626, 627, 618), (626, 635, 636, 627), (635, 644, 645, 636), (644, 653, 654, 645), (653, 662, 663, 654), (662, 671, 672, 663), (671, 680, 681, 672), (680, 689, 690, 681), (689, 547, 690), (106, 555, 556, 79), (555, 564, 565, 556), (564, 573, 574, 565), (573, 582, 583, 574), (582, 591, 592, 583), (591, 600, 601, 592), (600, 609, 610, 601), (609, 618, 619, 610), (618, 627, 628, 619), (627, 636, 637, 628), (636, 645, 646, 637), (645, 654, 655, 646), (654, 663, 664, 655), (663, 672, 673, 664), (672, 681, 682, 673), (681, 690, 691, 682), (690, 547, 542, 691), (79, 556, 557, 103), (556, 565, 566, 557), (565, 574, 575, 566), (574, 583, 584, 575), (583, 592, 593, 584), (592, 601, 602, 593), (601, 610, 611, 602), (610, 619, 620, 611), (619, 628, 629, 620), (628, 637, 638, 629), (637, 646, 647, 638), (646, 655, 656, 647), (655, 664, 665, 656), (664, 673, 674, 665), (673, 682, 683, 674), (682, 691, 692, 683), (691, 542, 546, 692), (103, 557, 558, 101), (557, 566, 567, 558), (566, 575, 576, 567), (575, 584, 585, 576), (584, 593, 594, 585), (593, 602, 603, 594), (602, 611, 612, 603), (611, 620, 621, 612), (620, 629, 630, 621), (629, 638, 639, 630), (638, 647, 648, 639), (647, 656, 657, 648), (656, 665, 666, 657), (665, 674, 675, 666), (674, 683, 684, 675), (683, 692, 693, 684), (692, 546, 544, 693), (101, 558, 559, 105), (558, 567, 568, 559), (567, 576, 577, 568), (576, 585, 586, 577), (585, 594, 595, 586), (594, 603, 604, 595), (603, 612, 613, 604), (612, 621, 622, 613), (621, 630, 631, 622), (630, 639, 640, 631), (639, 648, 649, 640), (648, 657, 658, 649), (657, 666, 667, 658), (666, 675, 676, 667), (675, 684, 685, 676), (684, 693, 694, 685), (693, 544, 548, 694), (105, 559, 61, 62), (559, 568, 60, 61), (568, 577, 59, 60), (577, 586, 58, 59), (586, 595, 57, 58), (595, 604, 56, 57), (604, 613, 55, 56), (613, 622, 54, 55), (622, 631, 550, 54), (631, 640, 53, 550), (640, 649, 52, 53), (649, 658, 51, 52), (658, 667, 50, 51), (667, 676, 49, 50), (676, 685, 48, 49), (685, 694, 47, 48), (694, 548, 78, 47), (124, 78, 548, 544, 546, 542, 547, 543, 545, 549, 541)])
me_nurbscurve_003.use_remesh_fix_poles = True
me_nurbscurve_003.use_remesh_preserve_attributes = False
me_nurbscurve_003.update()
me_plane = bpy.data.meshes.new('Plane')
me_plane.from_pydata([(-1.0, -1.0, 0.0), (1.0, -1.0, 0.0), (-1.0, 1.0, 0.0), (1.0, 1.0, 0.0)], [], [(0, 1, 3, 2)])
_uv = me_plane.uv_layers.new(name='UVMap')
_uv.uv.foreach_set('vector', [0.0, 0.0, 1.0, 0.0, 1.0, 1.0, 0.0, 1.0])
me_plane.use_remesh_fix_poles = True
me_plane.use_remesh_preserve_attributes = False
me_plane.update()

# ---- objects
ob_light = bpy.data.objects.new('Light', light_light)
ob_camera = bpy.data.objects.new('Camera', cam_camera)
ob_empty = bpy.data.objects.new('Empty', None)
ob_nurbscurve = bpy.data.objects.new('NurbsCurve', me_nurbscurve_003)
ob_plane = bpy.data.objects.new('Plane', me_plane)

# ---- transforms, parenting, visibility, modifiers, constraints
ob_light.location = (4.076, 1.005, 5.904)
ob_light.rotation_euler = (0.6503, 0.05522, 1.866)
ob_light.lock_rotations_4d = False
ob_light.empty_display_type = 'ARROWS'
ob_light.color = (0.0, 0.0, 0.0, 0.0)
ob_light.lineart.crease_threshold = 0.0
ob_camera.location = (7.359, -6.926, 4.958)
ob_camera.rotation_euler = (1.109, 0.0, 0.8149)
ob_camera.lock_rotations_4d = False
ob_camera.empty_display_type = 'ARROWS'
ob_camera.color = (0.0, 0.0, 0.0, 0.0)
ob_camera.display_type = 'WIRE'
ob_camera.lineart.crease_threshold = 0.0
ob_empty.location = (-1.458, -4.1, -2.16)
ob_empty.rotation_euler = (-4.712, 4.371e-08, 1.571)
ob_empty.scale = (2.856, 2.856, 2.856)
ob_empty.empty_display_type = 'IMAGE'
ob_empty.empty_display_size = 5.0
ob_empty.show_empty_image_only_axis_aligned = True
ob_empty.use_empty_image_alpha = True
ob_empty.color = (1.0, 1.0, 1.0, 0.4236)
ob_empty.hide_select = True
ob_nurbscurve.location = (0.0, 0.0, 0.0)
ob_nurbscurve.rotation_euler = (-1.571, -4.371e-08, -1.571)
ob_nurbscurve.scale = (1.0, 1.0, 1.0)
_vg = ob_nurbscurve.vertex_groups.new(name='Group')
_vg = ob_nurbscurve.vertex_groups.new(name='Group.001')
_m = ob_nurbscurve.modifiers.new('Mirror', 'MIRROR')
_m.use_clip = True
ob_plane.location = (-4.292, 0.7164, -0.8899)
ob_plane.rotation_euler = (-1.571, -0.0, 0.0)

# ---- collection membership
col_collection.objects.link(ob_light)
col_collection.objects.link(ob_camera)
col_collection.objects.link(ob_empty)
col_collection.objects.link(ob_nurbscurve)
col_collection.objects.link(ob_plane)

# ---- scene / render settings (as saved in the file)
scene.camera = ob_camera
scene.frame_start = 1; scene.frame_end = 250; scene.frame_set(1)
scene.render.engine = 'BLENDER_EEVEE_NEXT'
scene.cycles.use_denoising = False
scene.cycles.samples = 128
scene.cycles.sampling_pattern = 'TABULATED_SOBOL'
scene.cycles.use_adaptive_sampling = False
scene.cycles.use_light_tree = False
scene.view_settings.view_transform = 'Filmic'
bpy.context.view_layer.update()
